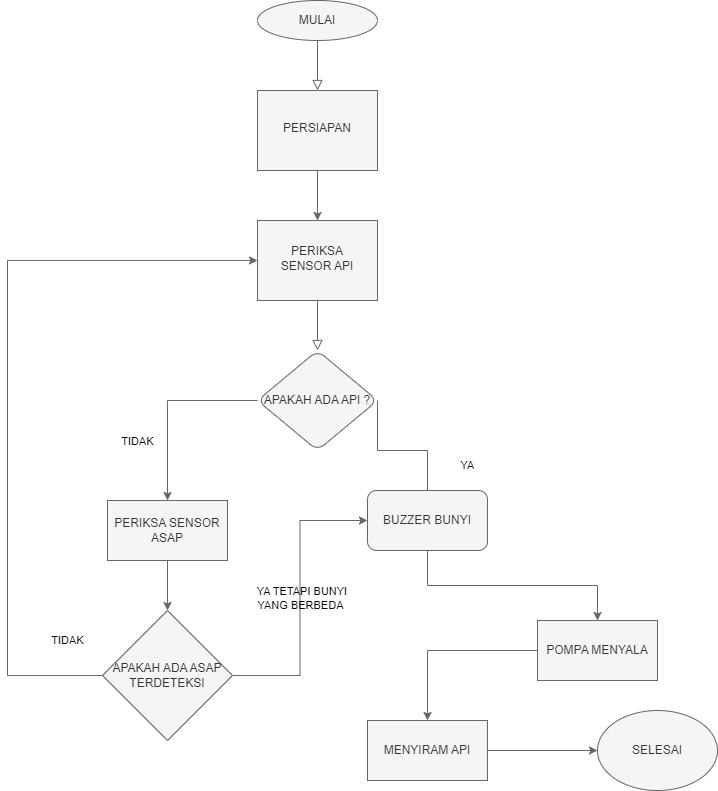

The diagram above was exported from draw.io. Its source (the exported page's mxGraphModel, read from the mxfile embedded in the PNG):
<mxGraphModel dx="867" dy="604" grid="1" gridSize="10" guides="1" tooltips="1" connect="1" arrows="1" fold="1" page="1" pageScale="1" pageWidth="827" pageHeight="1169" background="none" math="0" shadow="1">
  <root>
    <mxCell id="WIyWlLk6GJQsqaUBKTNV-0" />
    <mxCell id="WIyWlLk6GJQsqaUBKTNV-1" parent="WIyWlLk6GJQsqaUBKTNV-0" />
    <mxCell id="WIyWlLk6GJQsqaUBKTNV-2" value="" style="rounded=0;html=1;jettySize=auto;orthogonalLoop=1;fontSize=11;endArrow=block;endFill=0;endSize=8;strokeWidth=1;shadow=0;labelBackgroundColor=none;edgeStyle=orthogonalEdgeStyle;strokeColor=#666666;fontColor=#000000;fillColor=#f5f5f5;" parent="WIyWlLk6GJQsqaUBKTNV-1" source="WIyWlLk6GJQsqaUBKTNV-3" target="WIyWlLk6GJQsqaUBKTNV-6" edge="1">
      <mxGeometry relative="1" as="geometry" />
    </mxCell>
    <mxCell id="WIyWlLk6GJQsqaUBKTNV-3" value="MULAI" style="rounded=1;whiteSpace=wrap;html=1;fontSize=12;glass=0;strokeWidth=1;shadow=0;shape=ellipse;perimeter=ellipsePerimeter;strokeColor=#666666;labelBackgroundColor=none;fillColor=#f5f5f5;fontColor=#333333;" parent="WIyWlLk6GJQsqaUBKTNV-1" vertex="1">
      <mxGeometry x="330" y="70" width="120" height="40" as="geometry" />
    </mxCell>
    <mxCell id="-mH2Tahq_jaWxybODhXY-2" style="edgeStyle=orthogonalEdgeStyle;rounded=0;orthogonalLoop=1;jettySize=auto;html=1;exitX=0.5;exitY=1;exitDx=0;exitDy=0;entryX=0.5;entryY=0;entryDx=0;entryDy=0;strokeColor=#666666;labelBackgroundColor=none;fontColor=#000000;fillColor=#f5f5f5;" parent="WIyWlLk6GJQsqaUBKTNV-1" source="WIyWlLk6GJQsqaUBKTNV-6" target="WIyWlLk6GJQsqaUBKTNV-10" edge="1">
      <mxGeometry relative="1" as="geometry" />
    </mxCell>
    <mxCell id="WIyWlLk6GJQsqaUBKTNV-6" value="PERSIAPAN" style="whiteSpace=wrap;html=1;shadow=0;fontFamily=Helvetica;fontSize=12;align=center;strokeWidth=1;spacing=6;spacingTop=-4;rounded=0;strokeColor=#666666;labelBackgroundColor=none;fillColor=#f5f5f5;fontColor=#333333;" parent="WIyWlLk6GJQsqaUBKTNV-1" vertex="1">
      <mxGeometry x="330" y="160" width="120" height="80" as="geometry" />
    </mxCell>
    <mxCell id="WIyWlLk6GJQsqaUBKTNV-8" value="" style="rounded=0;html=1;jettySize=auto;orthogonalLoop=1;fontSize=11;endArrow=block;endFill=0;endSize=8;strokeWidth=1;shadow=0;labelBackgroundColor=none;edgeStyle=orthogonalEdgeStyle;strokeColor=#666666;fontColor=#000000;fillColor=#f5f5f5;" parent="WIyWlLk6GJQsqaUBKTNV-1" source="WIyWlLk6GJQsqaUBKTNV-10" target="WIyWlLk6GJQsqaUBKTNV-11" edge="1">
      <mxGeometry x="0.3333" y="20" relative="1" as="geometry">
        <mxPoint as="offset" />
      </mxGeometry>
    </mxCell>
    <mxCell id="WIyWlLk6GJQsqaUBKTNV-10" value="PERIKSA&lt;br&gt;SENSOR API" style="whiteSpace=wrap;html=1;shadow=0;fontFamily=Helvetica;fontSize=12;align=center;strokeWidth=1;spacing=6;spacingTop=-4;rounded=0;strokeColor=#666666;labelBackgroundColor=none;fillColor=#f5f5f5;fontColor=#333333;" parent="WIyWlLk6GJQsqaUBKTNV-1" vertex="1">
      <mxGeometry x="330" y="290" width="120" height="80" as="geometry" />
    </mxCell>
    <mxCell id="-mH2Tahq_jaWxybODhXY-7" value="YA" style="edgeStyle=orthogonalEdgeStyle;rounded=0;orthogonalLoop=1;jettySize=auto;html=1;exitX=1;exitY=0.5;exitDx=0;exitDy=0;entryX=0;entryY=0.5;entryDx=0;entryDy=0;strokeColor=#666666;labelBackgroundColor=none;fontColor=#000000;fillColor=#f5f5f5;" parent="WIyWlLk6GJQsqaUBKTNV-1" source="WIyWlLk6GJQsqaUBKTNV-11" target="-mH2Tahq_jaWxybODhXY-6" edge="1">
      <mxGeometry y="40" relative="1" as="geometry">
        <Array as="points">
          <mxPoint x="450" y="520" />
          <mxPoint x="500" y="520" />
          <mxPoint x="500" y="590" />
        </Array>
        <mxPoint as="offset" />
      </mxGeometry>
    </mxCell>
    <mxCell id="-mH2Tahq_jaWxybODhXY-11" value="TIDAK" style="edgeStyle=orthogonalEdgeStyle;rounded=0;orthogonalLoop=1;jettySize=auto;html=1;exitX=0;exitY=0.5;exitDx=0;exitDy=0;entryX=0.5;entryY=0;entryDx=0;entryDy=0;strokeColor=#666666;labelBackgroundColor=none;fontColor=#000000;fillColor=#f5f5f5;" parent="WIyWlLk6GJQsqaUBKTNV-1" source="WIyWlLk6GJQsqaUBKTNV-11" target="-mH2Tahq_jaWxybODhXY-10" edge="1">
      <mxGeometry x="0.3682" y="-30" relative="1" as="geometry">
        <mxPoint y="1" as="offset" />
      </mxGeometry>
    </mxCell>
    <mxCell id="WIyWlLk6GJQsqaUBKTNV-11" value="APAKAH ADA API ?" style="rounded=1;whiteSpace=wrap;html=1;fontSize=12;glass=0;strokeWidth=1;shadow=0;shape=rhombus;perimeter=rhombusPerimeter;strokeColor=#666666;labelBackgroundColor=none;fillColor=#f5f5f5;fontColor=#333333;" parent="WIyWlLk6GJQsqaUBKTNV-1" vertex="1">
      <mxGeometry x="330" y="420" width="120" height="100" as="geometry" />
    </mxCell>
    <mxCell id="-mH2Tahq_jaWxybODhXY-9" style="edgeStyle=orthogonalEdgeStyle;rounded=0;orthogonalLoop=1;jettySize=auto;html=1;exitX=0.5;exitY=1;exitDx=0;exitDy=0;entryX=0.5;entryY=0;entryDx=0;entryDy=0;strokeColor=#666666;labelBackgroundColor=none;fontColor=#000000;fillColor=#f5f5f5;" parent="WIyWlLk6GJQsqaUBKTNV-1" source="-mH2Tahq_jaWxybODhXY-6" target="-mH2Tahq_jaWxybODhXY-8" edge="1">
      <mxGeometry relative="1" as="geometry" />
    </mxCell>
    <mxCell id="-mH2Tahq_jaWxybODhXY-6" value="BUZZER BUNYI" style="rounded=1;whiteSpace=wrap;html=1;strokeColor=#666666;labelBackgroundColor=none;fillColor=#f5f5f5;fontColor=#333333;" parent="WIyWlLk6GJQsqaUBKTNV-1" vertex="1">
      <mxGeometry x="440" y="560" width="120" height="60" as="geometry" />
    </mxCell>
    <mxCell id="-mH2Tahq_jaWxybODhXY-17" style="edgeStyle=orthogonalEdgeStyle;rounded=0;orthogonalLoop=1;jettySize=auto;html=1;exitX=0;exitY=0.5;exitDx=0;exitDy=0;strokeColor=#666666;labelBackgroundColor=none;fontColor=#000000;fillColor=#f5f5f5;" parent="WIyWlLk6GJQsqaUBKTNV-1" source="-mH2Tahq_jaWxybODhXY-8" target="-mH2Tahq_jaWxybODhXY-16" edge="1">
      <mxGeometry relative="1" as="geometry" />
    </mxCell>
    <mxCell id="-mH2Tahq_jaWxybODhXY-8" value="POMPA MENYALA" style="rounded=0;whiteSpace=wrap;html=1;strokeColor=#666666;labelBackgroundColor=none;fillColor=#f5f5f5;fontColor=#333333;" parent="WIyWlLk6GJQsqaUBKTNV-1" vertex="1">
      <mxGeometry x="610" y="690" width="120" height="60" as="geometry" />
    </mxCell>
    <mxCell id="-mH2Tahq_jaWxybODhXY-13" style="edgeStyle=orthogonalEdgeStyle;rounded=0;orthogonalLoop=1;jettySize=auto;html=1;exitX=0.5;exitY=1;exitDx=0;exitDy=0;entryX=0.5;entryY=0;entryDx=0;entryDy=0;strokeColor=#666666;labelBackgroundColor=none;fontColor=#000000;fillColor=#f5f5f5;" parent="WIyWlLk6GJQsqaUBKTNV-1" source="-mH2Tahq_jaWxybODhXY-10" target="-mH2Tahq_jaWxybODhXY-12" edge="1">
      <mxGeometry relative="1" as="geometry" />
    </mxCell>
    <mxCell id="-mH2Tahq_jaWxybODhXY-10" value="PERIKSA SENSOR ASAP" style="rounded=0;whiteSpace=wrap;html=1;strokeColor=#666666;labelBackgroundColor=none;fillColor=#f5f5f5;fontColor=#333333;" parent="WIyWlLk6GJQsqaUBKTNV-1" vertex="1">
      <mxGeometry x="180" y="570" width="120" height="60" as="geometry" />
    </mxCell>
    <mxCell id="-mH2Tahq_jaWxybODhXY-14" value="&amp;nbsp;YA TETAPI BUNYI &lt;br&gt;YANG BERBEDA&lt;br&gt;" style="edgeStyle=orthogonalEdgeStyle;rounded=0;orthogonalLoop=1;jettySize=auto;html=1;exitX=1;exitY=0.5;exitDx=0;exitDy=0;entryX=0;entryY=0.5;entryDx=0;entryDy=0;strokeColor=#666666;labelBackgroundColor=none;fontColor=#000000;fillColor=#f5f5f5;" parent="WIyWlLk6GJQsqaUBKTNV-1" source="-mH2Tahq_jaWxybODhXY-12" target="-mH2Tahq_jaWxybODhXY-6" edge="1">
      <mxGeometry relative="1" as="geometry" />
    </mxCell>
    <mxCell id="-mH2Tahq_jaWxybODhXY-15" value="TIDAK" style="edgeStyle=orthogonalEdgeStyle;rounded=0;orthogonalLoop=1;jettySize=auto;html=1;exitX=0;exitY=0.5;exitDx=0;exitDy=0;entryX=0;entryY=0.5;entryDx=0;entryDy=0;strokeColor=#666666;labelBackgroundColor=none;fontColor=#000000;fillColor=#f5f5f5;" parent="WIyWlLk6GJQsqaUBKTNV-1" source="-mH2Tahq_jaWxybODhXY-12" target="WIyWlLk6GJQsqaUBKTNV-10" edge="1">
      <mxGeometry x="-0.9079" y="-35" relative="1" as="geometry">
        <Array as="points">
          <mxPoint x="80" y="745" />
          <mxPoint x="80" y="330" />
        </Array>
        <mxPoint as="offset" />
      </mxGeometry>
    </mxCell>
    <mxCell id="-mH2Tahq_jaWxybODhXY-12" value="APAKAH ADA ASAP TERDETEKSI" style="rhombus;whiteSpace=wrap;html=1;strokeColor=#666666;labelBackgroundColor=none;fillColor=#f5f5f5;fontColor=#333333;" parent="WIyWlLk6GJQsqaUBKTNV-1" vertex="1">
      <mxGeometry x="175" y="680" width="130" height="130" as="geometry" />
    </mxCell>
    <mxCell id="-mH2Tahq_jaWxybODhXY-19" style="edgeStyle=orthogonalEdgeStyle;rounded=0;orthogonalLoop=1;jettySize=auto;html=1;exitX=1;exitY=0.5;exitDx=0;exitDy=0;strokeColor=#666666;labelBackgroundColor=none;fontColor=#000000;fillColor=#f5f5f5;" parent="WIyWlLk6GJQsqaUBKTNV-1" source="-mH2Tahq_jaWxybODhXY-16" target="-mH2Tahq_jaWxybODhXY-18" edge="1">
      <mxGeometry relative="1" as="geometry" />
    </mxCell>
    <mxCell id="-mH2Tahq_jaWxybODhXY-16" value="MENYIRAM API" style="rounded=0;whiteSpace=wrap;html=1;strokeColor=#666666;labelBackgroundColor=none;fillColor=#f5f5f5;fontColor=#333333;" parent="WIyWlLk6GJQsqaUBKTNV-1" vertex="1">
      <mxGeometry x="440" y="790" width="120" height="60" as="geometry" />
    </mxCell>
    <mxCell id="-mH2Tahq_jaWxybODhXY-18" value="SELESAI" style="ellipse;whiteSpace=wrap;html=1;strokeColor=#666666;labelBackgroundColor=none;fillColor=#f5f5f5;fontColor=#333333;" parent="WIyWlLk6GJQsqaUBKTNV-1" vertex="1">
      <mxGeometry x="670" y="780" width="120" height="80" as="geometry" />
    </mxCell>
  </root>
</mxGraphModel>